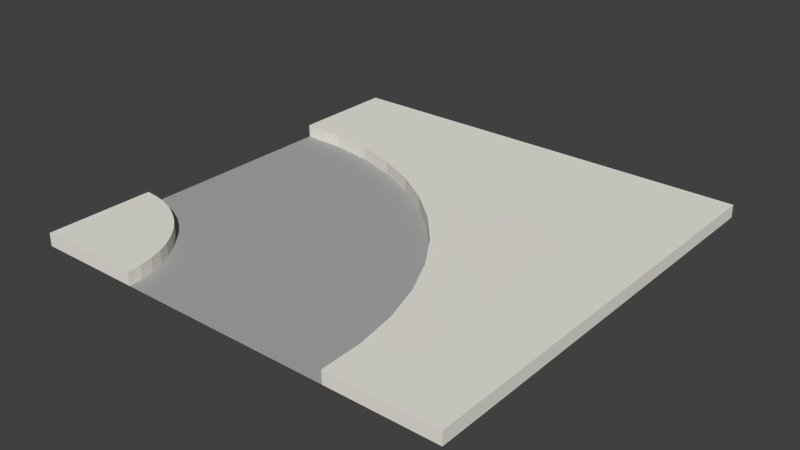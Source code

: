 # Source: road-curve_sharp_sideWalk.blend  (saved by Blender 2.73.0; exported with 4.5.12 LTS)
import bpy
from mathutils import Matrix  # noqa: F401  (used for matrix-valued properties, if any)

bpy.ops.wm.read_factory_settings(use_empty=True)
scene = bpy.context.scene
scene.name = 'Scene'

# ---- collections
col_collection_1 = bpy.data.collections.new('Collection 1'); scene.collection.children.link(col_collection_1)

# ---- materials (node trees are filled in below, after node groups)
mat_brown_002 = bpy.data.materials.new('Brown.002')
mat_brown_002.alpha_threshold = 0.0
mat_brown_002.use_transparent_shadow = False
mat_brown_002.diffuse_color = (0.7294, 0.549, 0.3647, 1.0)
mat_brown_002.specular_color = (0.3294, 0.3294, 0.3294)
mat_brown_002.roughness = 0.5
mat_2_001 = bpy.data.materials.new('_2.001')
mat_2_001.alpha_threshold = 0.0
mat_2_001.use_transparent_shadow = False
mat_2_001.diffuse_color = (0.8471, 0.8275, 0.749, 1.0)
mat_2_001.specular_color = (0.3294, 0.3294, 0.3294)
mat_2_001.roughness = 0.5
mat_1_002 = bpy.data.materials.new('_1.002')
mat_1_002.alpha_threshold = 0.0
mat_1_002.use_transparent_shadow = False
mat_1_002.diffuse_color = (0.4118, 0.4118, 0.4118, 1.0)
mat_1_002.specular_color = (0.3294, 0.3294, 0.3294)
mat_1_002.roughness = 0.5

# ---- material node trees

# ---- world
world_world = bpy.data.worlds.new('World'); scene.world = world_world
world_world.color = (0.05088, 0.05088, 0.05088)
world_world.use_sun_shadow = False
world_world.sun_shadow_jitter_overblur = 0.0
world_world.cycles.sampling_method = 'MANUAL'
world_world.cycles.sample_map_resolution = 256

# ---- meshes
me_group29_002 = bpy.data.meshes.new('Group29.002')
me_group29_002.from_pydata([(-1.0, -1.0, 0.4), (-5.234e-15, -1.0, 0.4), (6.691e-17, 0.0, 0.4), (6.691e-17, 0.0, 0.43), (-0.2523, -0.9006, 0.43), (-0.2523, -0.9006, 0.4), (-0.2683, -0.8025, 0.4), (-0.2976, -0.7076, 0.43), (-0.2683, -0.8025, 0.43), (-0.3399, -0.6176, 0.43), (-0.2976, -0.7076, 0.4), (-0.3399, -0.6176, 0.4), (-0.3941, -0.5343, 0.43), (-0.4594, -0.4594, 0.4), (-0.3941, -0.5343, 0.4), (-0.7076, -0.2976, 0.43), (-1.0, 4.512e-15, 0.43), (-0.25, -1.0, 0.4), (-0.25, -1.0, 0.43), (-5.234e-15, -1.0, 0.43), (-0.75, -1.0, 0.4), (-0.7601, -0.9361, 0.4), (-0.7711, -0.9055, 0.4), (-0.7858, -0.8767, 0.4), (-0.8041, -0.8498, 0.4), (-0.9055, -0.7711, 0.4), (-0.9361, -0.7601, 0.4), (-0.9677, -0.753, 0.4), (-1.0, -0.75, 0.4), (-0.5343, -0.3941, 0.43), (-0.5343, -0.3941, 0.4), (-0.4594, -0.4594, 0.43), (-0.6176, -0.3399, 0.4), (-0.6176, -0.3399, 0.43), (-0.8025, -0.2683, 0.43), (-0.7076, -0.2976, 0.4), (-0.8025, -0.2683, 0.4), (-1.0, -0.25, 0.43), (-0.9006, -0.2523, 0.43), (-1.0, -0.25, 0.4), (-1.0, -1.0, 0.43), (-1.0, 4.512e-15, 0.4), (-0.75, -1.0, 0.43), (-0.753, -0.9677, 0.43), (-0.753, -0.9677, 0.4), (-0.7711, -0.9055, 0.43), (-0.7601, -0.9361, 0.43), (-0.7858, -0.8767, 0.43), (-0.8041, -0.8498, 0.43), (-0.8255, -0.8255, 0.4), (-0.8498, -0.8041, 0.43), (-0.8498, -0.8041, 0.4), (-0.8767, -0.7858, 0.4), (-0.9361, -0.7601, 0.43), (-1.0, -0.75, 0.43), (-0.9677, -0.753, 0.43), (-0.9055, -0.7711, 0.43), (-0.8767, -0.7858, 0.43), (-0.8255, -0.8255, 0.43), (-0.9006, -0.2523, 0.4)], [], [(12, 31, 13, 14), (10, 7, 9, 11), (34, 36, 35, 15), (12, 14, 11, 9), (23, 47, 45, 22), (21, 22, 45, 46), (8, 6, 5, 4), (33, 32, 30, 29), (9, 7, 8, 4, 18, 19, 3, 16, 37, 38, 34, 15, 33, 29, 31, 12), (28, 54, 55, 27), (56, 53, 55, 54, 40, 42, 43, 46, 45, 47, 48, 58, 50, 57), (52, 57, 50, 51), (17, 1, 19, 18), (20, 42, 40, 0), (51, 50, 58, 49), (27, 55, 53, 26), (54, 28, 0, 40), (7, 10, 6, 8), (39, 37, 16, 41), (15, 35, 32, 33), (44, 43, 42, 20), (24, 49, 58, 48), (4, 5, 17, 18), (25, 56, 57, 52), (26, 53, 56, 25), (37, 39, 59, 38), (21, 46, 43, 44), (23, 24, 48, 47), (13, 31, 29, 30), (16, 3, 2, 41), (1, 2, 3, 19), (38, 59, 36, 34), (30, 32, 35, 36, 59, 39, 28, 27, 26, 25, 52, 51, 49, 24, 23, 22, 21, 44, 20, 17, 5, 6, 10, 11, 14, 13)])
me_group29_002.polygons.foreach_set('material_index', [1, 1, 1, 1, 1, 1, 1, 1, 1, 1, 1, 1, 1, 1, 1, 1, 1, 1, 1, 1, 1, 1, 1, 1, 1, 1, 1, 1, 1, 1, 1, 1, 2])
_uv = me_group29_002.uv_layers.new(name='UVMap')
_uv.uv.foreach_set('vector', [-24.02, 16.93, -27.93, 16.93, -27.93, 15.75, -24.02, 15.75, -15.4, 15.75, -15.4, 16.93, -19.31, 16.93, -19.31, 15.75, -38.7, 16.93, -38.7, 15.75, -34.79, 15.75, -34.79, 16.93, -23.83, 16.93, -23.83, 15.75, -19.92, 15.75, -19.92, 16.93, 18.37, 15.75, 18.37, 16.93, 17.09, 16.93, 17.09, 15.75, 12.5, 15.75, 13.78, 15.75, 13.78, 16.93, 12.5, 16.93, -9.371, 16.93, -9.371, 15.75, -5.458, 15.75, -5.458, 16.93, -34.56, 16.93, -34.56, 15.75, -30.65, 15.75, -30.65, 16.93, 15.05, 13.38, 11.51, 11.72, 7.774, 10.56, 3.912, 9.932, -6.478e-12, 9.843, 2.11e-15, -2.603e-15, 39.37, -2.603e-15, 39.37, 39.37, 29.53, 39.37, 29.44, 35.46, 28.81, 31.6, 27.65, 27.86, 25.99, 24.32, 23.85, 21.04, 21.28, 18.09, 18.33, 15.52, 40.12, 15.75, 40.12, 16.93, 38.84, 16.93, 38.84, 15.75, 9.012, 35.65, 9.444, 36.85, 9.722, 38.1, 9.843, 39.37, 5.712e-15, 39.37, -2.154e-12, 29.53, 1.271, 29.65, 2.517, 29.93, 3.719, 30.36, 4.856, 30.94, 5.912, 31.66, 6.87, 32.5, 7.714, 33.46, 8.432, 34.51, 33.29, 15.75, 33.29, 16.93, 32.01, 16.93, 32.01, 15.75, 0.0, 0.0, 2.11e-15, -2.603e-15, -6.478e-12, 9.843, -0.2254, 15.75, 2.776, 16.93, 5.712e-15, 39.37, 0.0, 0.0, 0.0, 0.0, 30.2, 15.75, 30.2, 16.93, 28.92, 16.93, 28.92, 15.75, 39.3, 15.75, 39.3, 16.93, 38.03, 16.93, 38.03, 15.75, 40.12, 15.75, 0.0, 0.0, 0.0, 0.0, 9.843, 39.37, -14.46, 16.93, -14.46, 15.75, -10.55, 15.75, -10.55, 16.93, 0.0, 0.0, -40.04, 16.93, 39.37, 39.37, 0.0, 0.0, -36.97, 16.93, -36.97, 15.75, -33.05, 15.75, -33.05, 16.93, 4.053, 15.75, 4.053, 16.93, 2.776, 16.93, 2.776, 15.75, 25.37, 15.75, 26.65, 15.75, 26.65, 16.93, 25.37, 16.93, -4.138, 16.93, -4.138, 15.75, -0.2254, 15.75, -0.2254, 16.93, 35.86, 15.75, 35.86, 16.93, 34.58, 16.93, 34.58, 15.75, 37.87, 15.75, 37.87, 16.93, 36.6, 16.93, 36.6, 15.75, -40.04, 16.93, -40.04, 15.75, -36.12, 15.75, -36.12, 16.93, 8.983, 15.75, 8.983, 16.93, 7.706, 16.93, 7.706, 15.75, 21.41, 15.75, 22.68, 15.75, 22.68, 16.93, 21.41, 16.93, -27.62, 15.75, -27.62, 16.93, -31.53, 16.93, -31.53, 15.75, 0.0, 0.0, 39.37, -2.603e-15, 0.0, 0.0, 0.0, 0.0, 0.0, 0.0, 0.0, 0.0, 0.0, 0.0, 2.11e-15, -2.603e-15, -39.73, 16.93, -39.73, 15.75, -35.82, 15.75, -35.82, 16.93, 23.85, 21.04, 25.99, 24.32, 27.65, 27.86, 28.81, 31.6, 29.44, 35.46, 29.53, 39.37, 9.843, 39.37, 9.722, 38.1, 9.444, 36.85, 9.012, 35.65, 8.432, 34.51, 7.714, 33.46, 6.87, 32.5, 5.912, 31.66, 4.856, 30.94, 3.719, 30.36, 2.517, 29.93, 1.271, 29.65, -2.167e-12, 29.53, -6.487e-12, 9.843, 3.912, 9.932, 7.774, 10.56, 11.51, 11.72, 15.05, 13.38, 18.33, 15.52, 21.28, 18.09])
me_group29_002.materials.append(mat_brown_002)
me_group29_002.materials.append(mat_2_001)
me_group29_002.materials.append(mat_1_002)
me_group29_002.use_remesh_preserve_volume = False
me_group29_002.use_remesh_preserve_attributes = False
me_group29_002.use_mirror_vertex_groups = False
me_group29_002.update()

# ---- objects
ob_group29 = bpy.data.objects.new('Group29', me_group29_002)

# ---- transforms, parenting, visibility, modifiers, constraints
ob_group29.location = (0.0, 0.0, 0.0)
ob_group29.lineart.crease_threshold = 0.0

# ---- collection membership
col_collection_1.objects.link(ob_group29)

# ---- scene / render settings (as saved in the file)
scene.frame_start = 1; scene.frame_end = 250; scene.frame_set(3)
scene.render.engine = 'BLENDER_EEVEE_NEXT'
scene.render.resolution_percentage = 50
scene.render.dither_intensity = 0.0
scene.cycles.use_denoising = False
scene.cycles.samples = 10
scene.cycles.sampling_pattern = 'TABULATED_SOBOL'
scene.cycles.light_sampling_threshold = 0.0
scene.cycles.use_adaptive_sampling = False
scene.cycles.use_light_tree = False
scene.cycles.blur_glossy = 0.0
scene.cycles.pixel_filter_type = 'GAUSSIAN'
scene.cycles.sample_clamp_indirect = 0.0
scene.view_settings.view_transform = 'Standard'
bpy.context.view_layer.update()

# ---- added for rendering (the .blend has no active camera and no usable light): camera, sun
cam_auto = bpy.data.cameras.new('AutoCamera')
cam_auto.lens = 50.0
cam_auto.sensor_width = 36.0
cam_auto.clip_end = 1000.0
ob_auto_camera = bpy.data.objects.new('AutoCamera', cam_auto)
scene.collection.objects.link(ob_auto_camera)
ob_auto_camera.location = (0.80876, -2.07051, 1.46201)
ob_auto_camera.rotation_euler = (1.09748, -7.21219e-08, 0.694738)
scene.camera = ob_auto_camera
light_auto_sun = bpy.data.lights.new('AutoSun', 'SUN')
light_auto_sun.energy = 3.0
light_auto_sun.angle = 0.0523599
ob_auto_sun = bpy.data.objects.new('AutoSun', light_auto_sun)
scene.collection.objects.link(ob_auto_sun)
ob_auto_sun.rotation_euler = (0.872665, 0.174533, 0.523599)
bpy.context.view_layer.update()
